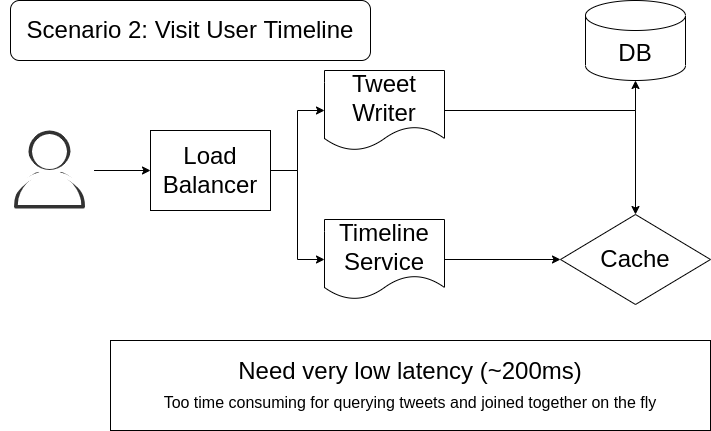

The diagram above was exported from draw.io. Its source (the exported page's mxGraphModel, read from the mxfile embedded in the PNG):
<mxGraphModel dx="1350" dy="744" grid="1" gridSize="10" guides="1" tooltips="1" connect="1" arrows="1" fold="1" page="1" pageScale="1" pageWidth="827" pageHeight="1169" math="0" shadow="0">
  <root>
    <mxCell id="0" />
    <mxCell id="1" parent="0" />
    <mxCell id="Ko248CZVNpID72sKpayq-1" value="" style="sketch=0;outlineConnect=0;fontColor=#232F3E;gradientColor=none;fillColor=#323232;strokeColor=none;dashed=0;verticalLabelPosition=bottom;verticalAlign=top;align=center;html=1;fontSize=12;fontStyle=0;aspect=fixed;pointerEvents=1;shape=mxgraph.aws4.user;" vertex="1" parent="1">
      <mxGeometry x="40" y="160" width="78" height="78" as="geometry" />
    </mxCell>
    <mxCell id="Ko248CZVNpID72sKpayq-6" value="" style="edgeStyle=orthogonalEdgeStyle;rounded=0;orthogonalLoop=1;jettySize=auto;html=1;" edge="1" parent="1" source="Ko248CZVNpID72sKpayq-2" target="Ko248CZVNpID72sKpayq-5">
      <mxGeometry relative="1" as="geometry" />
    </mxCell>
    <mxCell id="Ko248CZVNpID72sKpayq-2" value="" style="sketch=0;outlineConnect=0;fontColor=#232F3E;gradientColor=none;fillColor=#FFFFFF;strokeColor=none;dashed=0;verticalLabelPosition=bottom;verticalAlign=top;align=center;html=1;fontSize=12;fontStyle=0;aspect=fixed;pointerEvents=1;shape=mxgraph.aws4.user;" vertex="1" parent="1">
      <mxGeometry x="30" y="151" width="98" height="98" as="geometry" />
    </mxCell>
    <mxCell id="Ko248CZVNpID72sKpayq-9" style="edgeStyle=orthogonalEdgeStyle;rounded=0;orthogonalLoop=1;jettySize=auto;html=1;entryX=0;entryY=0.5;entryDx=0;entryDy=0;fontSize=24;" edge="1" parent="1" source="Ko248CZVNpID72sKpayq-5" target="Ko248CZVNpID72sKpayq-7">
      <mxGeometry relative="1" as="geometry" />
    </mxCell>
    <mxCell id="Ko248CZVNpID72sKpayq-10" style="edgeStyle=orthogonalEdgeStyle;rounded=0;orthogonalLoop=1;jettySize=auto;html=1;entryX=0;entryY=0.5;entryDx=0;entryDy=0;fontSize=24;" edge="1" parent="1" source="Ko248CZVNpID72sKpayq-5" target="Ko248CZVNpID72sKpayq-8">
      <mxGeometry relative="1" as="geometry" />
    </mxCell>
    <mxCell id="Ko248CZVNpID72sKpayq-5" value="&lt;font style=&quot;font-size: 24px&quot;&gt;Load&lt;br&gt;Balancer&lt;/font&gt;" style="rounded=0;whiteSpace=wrap;html=1;" vertex="1" parent="1">
      <mxGeometry x="180" y="160" width="120" height="80" as="geometry" />
    </mxCell>
    <mxCell id="Ko248CZVNpID72sKpayq-14" style="edgeStyle=orthogonalEdgeStyle;rounded=0;orthogonalLoop=1;jettySize=auto;html=1;entryX=0.5;entryY=0;entryDx=0;entryDy=0;fontSize=24;" edge="1" parent="1" source="Ko248CZVNpID72sKpayq-7" target="Ko248CZVNpID72sKpayq-11">
      <mxGeometry relative="1" as="geometry" />
    </mxCell>
    <mxCell id="Ko248CZVNpID72sKpayq-16" style="edgeStyle=orthogonalEdgeStyle;rounded=0;orthogonalLoop=1;jettySize=auto;html=1;entryX=0.5;entryY=1;entryDx=0;entryDy=0;entryPerimeter=0;fontSize=24;" edge="1" parent="1" source="Ko248CZVNpID72sKpayq-7" target="Ko248CZVNpID72sKpayq-15">
      <mxGeometry relative="1" as="geometry" />
    </mxCell>
    <mxCell id="Ko248CZVNpID72sKpayq-7" value="Tweet&lt;br&gt;Writer" style="shape=document;whiteSpace=wrap;html=1;boundedLbl=1;fontSize=24;" vertex="1" parent="1">
      <mxGeometry x="354" y="100" width="120" height="80" as="geometry" />
    </mxCell>
    <mxCell id="Ko248CZVNpID72sKpayq-12" style="edgeStyle=orthogonalEdgeStyle;rounded=0;orthogonalLoop=1;jettySize=auto;html=1;entryX=0;entryY=0.5;entryDx=0;entryDy=0;fontSize=24;" edge="1" parent="1" source="Ko248CZVNpID72sKpayq-8" target="Ko248CZVNpID72sKpayq-11">
      <mxGeometry relative="1" as="geometry" />
    </mxCell>
    <mxCell id="Ko248CZVNpID72sKpayq-8" value="Timeline&lt;br&gt;Service" style="shape=document;whiteSpace=wrap;html=1;boundedLbl=1;fontSize=24;" vertex="1" parent="1">
      <mxGeometry x="354" y="249" width="120" height="80" as="geometry" />
    </mxCell>
    <mxCell id="Ko248CZVNpID72sKpayq-11" value="Cache" style="rhombus;whiteSpace=wrap;html=1;fontSize=24;" vertex="1" parent="1">
      <mxGeometry x="590" y="244" width="150" height="90" as="geometry" />
    </mxCell>
    <mxCell id="Ko248CZVNpID72sKpayq-15" value="DB" style="shape=cylinder3;whiteSpace=wrap;html=1;boundedLbl=1;backgroundOutline=1;size=15;fontSize=24;" vertex="1" parent="1">
      <mxGeometry x="615" y="30" width="100" height="80" as="geometry" />
    </mxCell>
    <mxCell id="Ko248CZVNpID72sKpayq-17" value="Scenario 2: Visit User Timeline" style="rounded=1;whiteSpace=wrap;html=1;fontSize=24;" vertex="1" parent="1">
      <mxGeometry x="40" y="30" width="360" height="60" as="geometry" />
    </mxCell>
    <mxCell id="Ko248CZVNpID72sKpayq-18" value="Need very low latency (~200ms)&lt;br&gt;&lt;font style=&quot;font-size: 16px&quot;&gt;Too time consuming for querying tweets and joined together on the fly&lt;/font&gt;" style="rounded=0;whiteSpace=wrap;html=1;fontSize=24;" vertex="1" parent="1">
      <mxGeometry x="140" y="370" width="600" height="90" as="geometry" />
    </mxCell>
  </root>
</mxGraphModel>